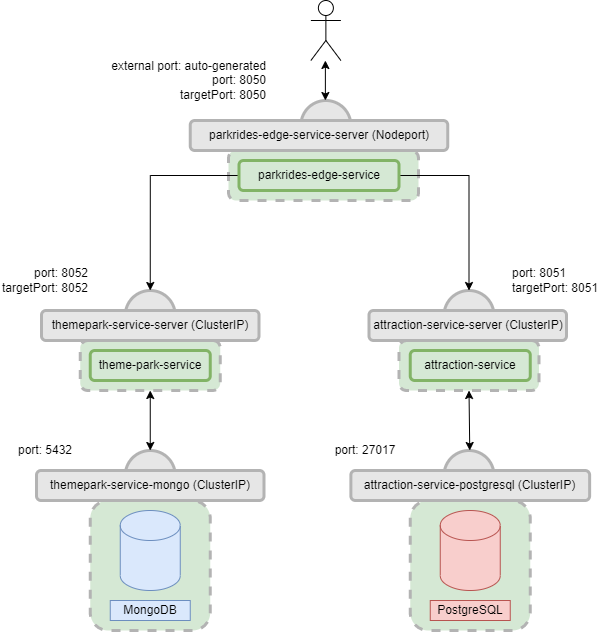

The diagram above was exported from draw.io. Its source (the exported page's mxGraphModel, read from the mxfile embedded in the PNG):
<mxGraphModel dx="1422" dy="737" grid="1" gridSize="10" guides="1" tooltips="1" connect="1" arrows="1" fold="1" page="1" pageScale="1" pageWidth="850" pageHeight="1100" math="0" shadow="0">
  <root>
    <mxCell id="0" />
    <mxCell id="1" parent="0" />
    <mxCell id="nw0RLYlQtfHBVbl5HUXy-19" value="" style="ellipse;whiteSpace=wrap;html=1;aspect=fixed;strokeColor=#B3B3B3;strokeWidth=3;fillColor=#E6E6E6;gradientColor=none;" vertex="1" parent="1">
      <mxGeometry x="412.38" y="170" width="50" height="50" as="geometry" />
    </mxCell>
    <mxCell id="nw0RLYlQtfHBVbl5HUXy-17" value="" style="rounded=1;whiteSpace=wrap;html=1;dashed=1;strokeWidth=3;strokeColor=#B3B3B3;fillColor=#d5e8d4;" vertex="1" parent="1">
      <mxGeometry x="340" y="220" width="190" height="50" as="geometry" />
    </mxCell>
    <mxCell id="nw0RLYlQtfHBVbl5HUXy-15" value="" style="ellipse;whiteSpace=wrap;html=1;aspect=fixed;strokeColor=#B3B3B3;strokeWidth=3;fillColor=#E6E6E6;gradientColor=none;" vertex="1" parent="1">
      <mxGeometry x="236.75" y="360" width="50" height="50" as="geometry" />
    </mxCell>
    <mxCell id="nw0RLYlQtfHBVbl5HUXy-13" value="" style="ellipse;whiteSpace=wrap;html=1;aspect=fixed;strokeColor=#B3B3B3;strokeWidth=3;fillColor=#E6E6E6;gradientColor=none;" vertex="1" parent="1">
      <mxGeometry x="555.5" y="360" width="50" height="50" as="geometry" />
    </mxCell>
    <mxCell id="nw0RLYlQtfHBVbl5HUXy-11" value="" style="rounded=1;whiteSpace=wrap;html=1;dashed=1;strokeWidth=3;strokeColor=#B3B3B3;fillColor=#d5e8d4;" vertex="1" parent="1">
      <mxGeometry x="191.75" y="410" width="140" height="50" as="geometry" />
    </mxCell>
    <mxCell id="nw0RLYlQtfHBVbl5HUXy-10" value="" style="rounded=1;whiteSpace=wrap;html=1;dashed=1;strokeWidth=3;strokeColor=#B3B3B3;fillColor=#d5e8d4;" vertex="1" parent="1">
      <mxGeometry x="510.5" y="410" width="140" height="50" as="geometry" />
    </mxCell>
    <mxCell id="nw0RLYlQtfHBVbl5HUXy-9" value="" style="ellipse;whiteSpace=wrap;html=1;aspect=fixed;strokeColor=#B3B3B3;strokeWidth=3;fillColor=#E6E6E6;gradientColor=none;" vertex="1" parent="1">
      <mxGeometry x="555.5" y="520" width="50" height="50" as="geometry" />
    </mxCell>
    <mxCell id="nw0RLYlQtfHBVbl5HUXy-8" value="" style="ellipse;whiteSpace=wrap;html=1;aspect=fixed;strokeColor=#B3B3B3;strokeWidth=3;fillColor=#E6E6E6;gradientColor=none;" vertex="1" parent="1">
      <mxGeometry x="236.75" y="520" width="50" height="50" as="geometry" />
    </mxCell>
    <mxCell id="nw0RLYlQtfHBVbl5HUXy-3" value="" style="rounded=1;whiteSpace=wrap;html=1;dashed=1;strokeWidth=3;strokeColor=#B3B3B3;fillColor=#d5e8d4;" vertex="1" parent="1">
      <mxGeometry x="521.75" y="570" width="120" height="130" as="geometry" />
    </mxCell>
    <mxCell id="nw0RLYlQtfHBVbl5HUXy-2" value="" style="rounded=1;whiteSpace=wrap;html=1;dashed=1;strokeWidth=3;strokeColor=#B3B3B3;fillColor=#d5e8d4;" vertex="1" parent="1">
      <mxGeometry x="201.75" y="570" width="120" height="130" as="geometry" />
    </mxCell>
    <mxCell id="G-P7dWXMyd1FD8f334zf-1" value="attraction-service" style="rounded=1;whiteSpace=wrap;html=1;fillColor=#d5e8d4;strokeColor=#82b366;strokeWidth=3;" parent="1" vertex="1">
      <mxGeometry x="521.75" y="420" width="120" height="30" as="geometry" />
    </mxCell>
    <mxCell id="G-P7dWXMyd1FD8f334zf-2" value="theme-park-service" style="rounded=1;whiteSpace=wrap;html=1;fillColor=#d5e8d4;strokeColor=#82b366;strokeWidth=3;" parent="1" vertex="1">
      <mxGeometry x="201.75" y="420" width="120" height="30" as="geometry" />
    </mxCell>
    <mxCell id="nw0RLYlQtfHBVbl5HUXy-21" style="edgeStyle=orthogonalEdgeStyle;rounded=0;jumpSize=6;orthogonalLoop=1;jettySize=auto;html=1;exitX=1;exitY=0.5;exitDx=0;exitDy=0;entryX=0.5;entryY=0;entryDx=0;entryDy=0;" edge="1" parent="1" source="G-P7dWXMyd1FD8f334zf-3" target="nw0RLYlQtfHBVbl5HUXy-13">
      <mxGeometry relative="1" as="geometry" />
    </mxCell>
    <mxCell id="nw0RLYlQtfHBVbl5HUXy-22" style="edgeStyle=orthogonalEdgeStyle;rounded=0;jumpSize=6;orthogonalLoop=1;jettySize=auto;html=1;exitX=0;exitY=0.5;exitDx=0;exitDy=0;entryX=0.5;entryY=0;entryDx=0;entryDy=0;" edge="1" parent="1" source="G-P7dWXMyd1FD8f334zf-3" target="nw0RLYlQtfHBVbl5HUXy-15">
      <mxGeometry relative="1" as="geometry" />
    </mxCell>
    <mxCell id="G-P7dWXMyd1FD8f334zf-3" value="parkrides-edge-service" style="rounded=1;whiteSpace=wrap;html=1;fillColor=#d5e8d4;strokeColor=#82b366;strokeWidth=3;" parent="1" vertex="1">
      <mxGeometry x="350.5" y="230" width="160" height="30" as="geometry" />
    </mxCell>
    <mxCell id="G-P7dWXMyd1FD8f334zf-6" value="" style="shape=cylinder3;whiteSpace=wrap;html=1;boundedLbl=1;backgroundOutline=1;size=15;fillColor=#dae8fc;strokeColor=#6c8ebf;" parent="1" vertex="1">
      <mxGeometry x="231.75" y="580" width="60" height="80" as="geometry" />
    </mxCell>
    <mxCell id="G-P7dWXMyd1FD8f334zf-7" value="" style="shape=cylinder3;whiteSpace=wrap;html=1;boundedLbl=1;backgroundOutline=1;size=15;fillColor=#f8cecc;strokeColor=#b85450;" parent="1" vertex="1">
      <mxGeometry x="551.75" y="580" width="60" height="80" as="geometry" />
    </mxCell>
    <mxCell id="G-P7dWXMyd1FD8f334zf-8" value="" style="endArrow=classic;startArrow=classic;html=1;rounded=0;jumpSize=6;entryX=0.5;entryY=1;entryDx=0;entryDy=0;" parent="1" edge="1" target="nw0RLYlQtfHBVbl5HUXy-10">
      <mxGeometry width="50" height="50" relative="1" as="geometry">
        <mxPoint x="581.26" y="520" as="sourcePoint" />
        <mxPoint x="581.26" y="480" as="targetPoint" />
      </mxGeometry>
    </mxCell>
    <mxCell id="G-P7dWXMyd1FD8f334zf-9" value="" style="endArrow=classic;startArrow=classic;html=1;rounded=0;entryX=0.5;entryY=1;entryDx=0;entryDy=0;exitX=0.5;exitY=0;exitDx=0;exitDy=0;" parent="1" edge="1" target="nw0RLYlQtfHBVbl5HUXy-11" source="nw0RLYlQtfHBVbl5HUXy-8">
      <mxGeometry width="50" height="50" relative="1" as="geometry">
        <mxPoint x="261.25" y="510" as="sourcePoint" />
        <mxPoint x="261.25" y="470" as="targetPoint" />
      </mxGeometry>
    </mxCell>
    <mxCell id="G-P7dWXMyd1FD8f334zf-10" value="MongoDB" style="whiteSpace=wrap;html=1;fillColor=#dae8fc;strokeColor=#6c8ebf;" parent="1" vertex="1">
      <mxGeometry x="221.75" y="670" width="80" height="20" as="geometry" />
    </mxCell>
    <mxCell id="G-P7dWXMyd1FD8f334zf-11" value="PostgreSQL" style="whiteSpace=wrap;html=1;fillColor=#f8cecc;strokeColor=#b85450;" parent="1" vertex="1">
      <mxGeometry x="541.75" y="670" width="80" height="20" as="geometry" />
    </mxCell>
    <mxCell id="G-P7dWXMyd1FD8f334zf-12" value="" style="endArrow=classic;startArrow=classic;html=1;rounded=0;" parent="1" edge="1">
      <mxGeometry width="50" height="50" relative="1" as="geometry">
        <mxPoint x="436.88" y="170" as="sourcePoint" />
        <mxPoint x="436.88" y="130" as="targetPoint" />
      </mxGeometry>
    </mxCell>
    <mxCell id="G-P7dWXMyd1FD8f334zf-13" value="external port: auto-generated&lt;br&gt;port: 8050&lt;br&gt;&lt;div style=&quot;&quot;&gt;&lt;span&gt;targetPort: 8050&lt;/span&gt;&lt;/div&gt;" style="whiteSpace=wrap;html=1;align=right;strokeColor=none;" parent="1" vertex="1">
      <mxGeometry x="191.75" y="120" width="188.24" height="60" as="geometry" />
    </mxCell>
    <mxCell id="G-P7dWXMyd1FD8f334zf-15" value="port: 5432" style="whiteSpace=wrap;html=1;strokeColor=none;" parent="1" vertex="1">
      <mxGeometry x="111.75" y="510" width="90" height="20" as="geometry" />
    </mxCell>
    <mxCell id="G-P7dWXMyd1FD8f334zf-21" value="" style="shape=umlActor;verticalLabelPosition=bottom;verticalAlign=top;html=1;outlineConnect=0;" parent="1" vertex="1">
      <mxGeometry x="422.38" y="70" width="30" height="60" as="geometry" />
    </mxCell>
    <mxCell id="nw0RLYlQtfHBVbl5HUXy-4" value="themepark-service-mongo (ClusterIP)" style="rounded=1;whiteSpace=wrap;html=1;strokeColor=#B3B3B3;strokeWidth=3;fillColor=#E6E6E6;gradientColor=none;" vertex="1" parent="1">
      <mxGeometry x="148" y="540" width="227.5" height="30" as="geometry" />
    </mxCell>
    <mxCell id="nw0RLYlQtfHBVbl5HUXy-5" value="attraction-service-postgresql (ClusterIP)" style="rounded=1;whiteSpace=wrap;html=1;strokeColor=#B3B3B3;strokeWidth=3;fillColor=#E6E6E6;gradientColor=none;" vertex="1" parent="1">
      <mxGeometry x="462.38" y="540" width="238.75" height="30" as="geometry" />
    </mxCell>
    <mxCell id="nw0RLYlQtfHBVbl5HUXy-12" value="attraction-service-server (ClusterIP)" style="rounded=1;whiteSpace=wrap;html=1;strokeColor=#B3B3B3;strokeWidth=3;fillColor=#E6E6E6;gradientColor=none;" vertex="1" parent="1">
      <mxGeometry x="480.5" y="380" width="197.5" height="30" as="geometry" />
    </mxCell>
    <mxCell id="nw0RLYlQtfHBVbl5HUXy-14" value="themepark-service-server (ClusterIP)" style="rounded=1;whiteSpace=wrap;html=1;strokeColor=#B3B3B3;strokeWidth=3;fillColor=#E6E6E6;gradientColor=none;" vertex="1" parent="1">
      <mxGeometry x="153" y="380" width="217.5" height="30" as="geometry" />
    </mxCell>
    <mxCell id="nw0RLYlQtfHBVbl5HUXy-18" value="parkrides-edge-service-server (Nodeport)" style="rounded=1;whiteSpace=wrap;html=1;strokeColor=#B3B3B3;strokeWidth=3;fillColor=#E6E6E6;gradientColor=none;" vertex="1" parent="1">
      <mxGeometry x="301.75" y="190" width="257.5" height="30" as="geometry" />
    </mxCell>
    <mxCell id="nw0RLYlQtfHBVbl5HUXy-23" value="port: 27017" style="whiteSpace=wrap;html=1;strokeColor=none;" vertex="1" parent="1">
      <mxGeometry x="431.75" y="510" width="90" height="20" as="geometry" />
    </mxCell>
    <mxCell id="nw0RLYlQtfHBVbl5HUXy-24" value="port: 8051&lt;br&gt;targetPort: 8051" style="whiteSpace=wrap;html=1;align=left;strokeColor=none;" vertex="1" parent="1">
      <mxGeometry x="621.75" y="330" width="90" height="40" as="geometry" />
    </mxCell>
    <mxCell id="nw0RLYlQtfHBVbl5HUXy-25" value="port: 8052&lt;br&gt;targetPort: 8052" style="whiteSpace=wrap;html=1;align=right;strokeColor=none;" vertex="1" parent="1">
      <mxGeometry x="111.75" y="330" width="90" height="40" as="geometry" />
    </mxCell>
  </root>
</mxGraphModel>